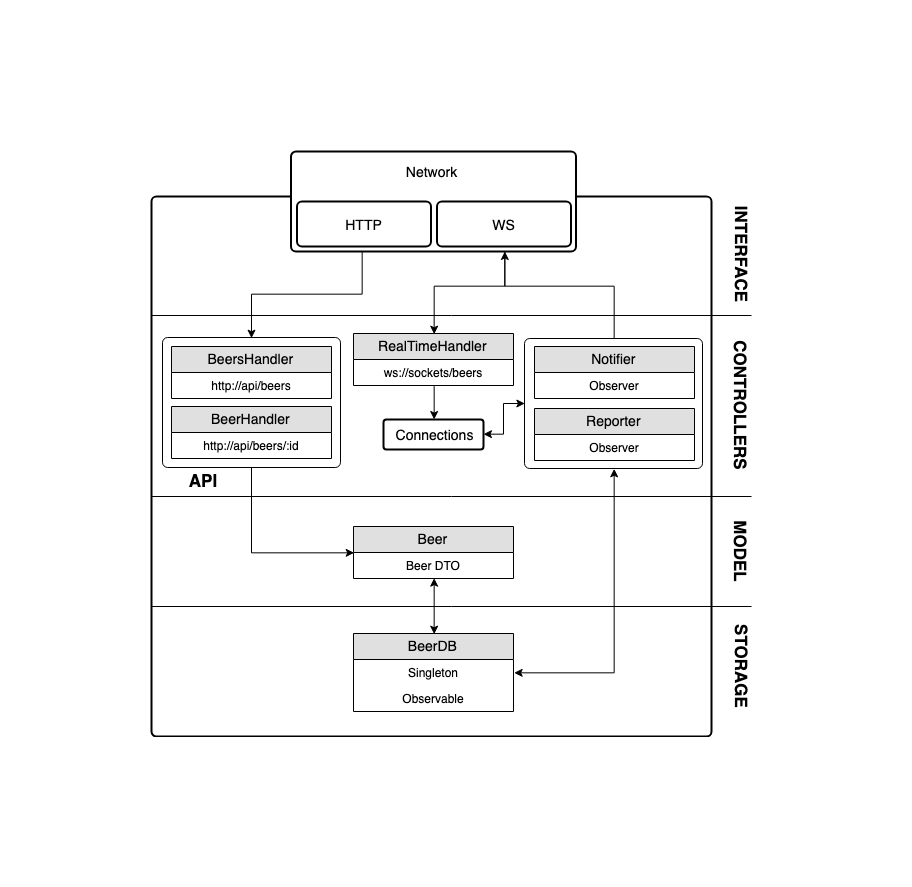

The diagram above was exported from draw.io. Its source (the exported page's mxGraphModel, read from the mxfile embedded in the PNG):
<mxGraphModel dx="1581" dy="1107" grid="1" gridSize="10" guides="1" tooltips="1" connect="1" arrows="1" fold="1" page="1" pageScale="1" pageWidth="1169" pageHeight="827" math="0" shadow="0">
  <root>
    <mxCell id="0" />
    <mxCell id="1" parent="0" />
    <mxCell id="2" value="" style="group" vertex="1" connectable="0" parent="1">
      <mxGeometry x="279" y="121" width="610" height="585" as="geometry" />
    </mxCell>
    <mxCell id="3" value="" style="rounded=1;absoluteArcSize=1;html=1;strokeWidth=2;arcSize=10;fontSize=14;" vertex="1" parent="2">
      <mxGeometry y="45" width="560" height="540" as="geometry" />
    </mxCell>
    <mxCell id="4" value="" style="strokeWidth=1;rounded=1;arcSize=4;whiteSpace=wrap;html=1;align=center;fontSize=14;" vertex="1" parent="2">
      <mxGeometry x="373" y="187" width="178" height="130" as="geometry" />
    </mxCell>
    <mxCell id="5" value="" style="strokeWidth=1;rounded=1;arcSize=4;whiteSpace=wrap;html=1;align=center;fontSize=14;" vertex="1" parent="2">
      <mxGeometry x="11" y="186" width="178" height="130" as="geometry" />
    </mxCell>
    <mxCell id="6" value="BeerDB" style="swimlane;fontStyle=0;childLayout=stackLayout;horizontal=1;startSize=26;fillColor=#e0e0e0;horizontalStack=0;resizeParent=1;resizeParentMax=0;resizeLast=0;collapsible=1;marginBottom=0;swimlaneFillColor=#ffffff;align=center;fontSize=14;" vertex="1" parent="2">
      <mxGeometry x="202" y="482" width="160" height="78" as="geometry" />
    </mxCell>
    <mxCell id="7" value="Singleton" style="text;strokeColor=none;fillColor=none;spacingLeft=4;spacingRight=4;overflow=hidden;rotatable=0;points=[[0,0.5],[1,0.5]];portConstraint=eastwest;fontSize=12;align=center;" vertex="1" parent="6">
      <mxGeometry y="26" width="160" height="26" as="geometry" />
    </mxCell>
    <mxCell id="8" value="Observable" style="text;strokeColor=none;fillColor=none;spacingLeft=4;spacingRight=4;overflow=hidden;rotatable=0;points=[[0,0.5],[1,0.5]];portConstraint=eastwest;fontSize=12;align=center;" vertex="1" parent="6">
      <mxGeometry y="52" width="160" height="26" as="geometry" />
    </mxCell>
    <mxCell id="9" value="Notifier" style="swimlane;fontStyle=0;childLayout=stackLayout;horizontal=1;startSize=26;fillColor=#e0e0e0;horizontalStack=0;resizeParent=1;resizeParentMax=0;resizeLast=0;collapsible=1;marginBottom=0;swimlaneFillColor=#ffffff;align=center;fontSize=14;" vertex="1" parent="2">
      <mxGeometry x="383" y="195" width="160" height="52" as="geometry" />
    </mxCell>
    <mxCell id="10" value="Observer" style="text;strokeColor=none;fillColor=none;spacingLeft=4;spacingRight=4;overflow=hidden;rotatable=0;points=[[0,0.5],[1,0.5]];portConstraint=eastwest;fontSize=12;align=center;" vertex="1" parent="9">
      <mxGeometry y="26" width="160" height="26" as="geometry" />
    </mxCell>
    <mxCell id="11" style="edgeStyle=orthogonalEdgeStyle;rounded=0;orthogonalLoop=1;jettySize=auto;html=1;exitX=0;exitY=0.5;exitDx=0;exitDy=0;entryX=0.5;entryY=1;entryDx=0;entryDy=0;startArrow=classic;startFill=1;endArrow=none;endFill=0;" edge="1" parent="2" source="12" target="5">
      <mxGeometry relative="1" as="geometry" />
    </mxCell>
    <mxCell id="12" value="Beer" style="swimlane;fontStyle=0;childLayout=stackLayout;horizontal=1;startSize=26;fillColor=#e0e0e0;horizontalStack=0;resizeParent=1;resizeParentMax=0;resizeLast=0;collapsible=1;marginBottom=0;swimlaneFillColor=#ffffff;align=center;fontSize=14;" vertex="1" parent="2">
      <mxGeometry x="202" y="375" width="160" height="52" as="geometry" />
    </mxCell>
    <mxCell id="13" value="Beer DTO" style="text;strokeColor=none;fillColor=none;spacingLeft=4;spacingRight=4;overflow=hidden;rotatable=0;points=[[0,0.5],[1,0.5]];portConstraint=eastwest;fontSize=12;align=center;" vertex="1" parent="12">
      <mxGeometry y="26" width="160" height="26" as="geometry" />
    </mxCell>
    <mxCell id="14" style="edgeStyle=orthogonalEdgeStyle;rounded=0;orthogonalLoop=1;jettySize=auto;html=1;exitX=0.5;exitY=0;exitDx=0;exitDy=0;entryX=0.5;entryY=1;entryDx=0;entryDy=0;startArrow=classic;startFill=1;" edge="1" parent="2" source="6" target="12">
      <mxGeometry relative="1" as="geometry" />
    </mxCell>
    <mxCell id="15" value="Reporter" style="swimlane;fontStyle=0;childLayout=stackLayout;horizontal=1;startSize=26;fillColor=#e0e0e0;horizontalStack=0;resizeParent=1;resizeParentMax=0;resizeLast=0;collapsible=1;marginBottom=0;swimlaneFillColor=#ffffff;align=center;fontSize=14;" vertex="1" parent="2">
      <mxGeometry x="383" y="257" width="160" height="52" as="geometry" />
    </mxCell>
    <mxCell id="16" value="Observer" style="text;strokeColor=none;fillColor=none;spacingLeft=4;spacingRight=4;overflow=hidden;rotatable=0;points=[[0,0.5],[1,0.5]];portConstraint=eastwest;fontSize=12;align=center;" vertex="1" parent="15">
      <mxGeometry y="26" width="160" height="26" as="geometry" />
    </mxCell>
    <mxCell id="17" value="BeersHandler" style="swimlane;fontStyle=0;childLayout=stackLayout;horizontal=1;startSize=26;fillColor=#e0e0e0;horizontalStack=0;resizeParent=1;resizeParentMax=0;resizeLast=0;collapsible=1;marginBottom=0;swimlaneFillColor=#ffffff;align=center;fontSize=14;" vertex="1" parent="2">
      <mxGeometry x="20" y="195" width="160" height="52" as="geometry" />
    </mxCell>
    <mxCell id="18" value="http://api/beers" style="text;strokeColor=none;fillColor=none;spacingLeft=4;spacingRight=4;overflow=hidden;rotatable=0;points=[[0,0.5],[1,0.5]];portConstraint=eastwest;fontSize=12;align=center;" vertex="1" parent="17">
      <mxGeometry y="26" width="160" height="26" as="geometry" />
    </mxCell>
    <mxCell id="19" value="BeerHandler" style="swimlane;fontStyle=0;childLayout=stackLayout;horizontal=1;startSize=26;fillColor=#e0e0e0;horizontalStack=0;resizeParent=1;resizeParentMax=0;resizeLast=0;collapsible=1;marginBottom=0;swimlaneFillColor=#ffffff;align=center;fontSize=14;" vertex="1" parent="2">
      <mxGeometry x="20" y="255" width="160" height="52" as="geometry" />
    </mxCell>
    <mxCell id="20" value="http://api/beers/:id" style="text;strokeColor=none;fillColor=none;spacingLeft=4;spacingRight=4;overflow=hidden;rotatable=0;points=[[0,0.5],[1,0.5]];portConstraint=eastwest;fontSize=12;align=center;" vertex="1" parent="19">
      <mxGeometry y="26" width="160" height="26" as="geometry" />
    </mxCell>
    <mxCell id="21" value="RealTimeHandler" style="swimlane;fontStyle=0;childLayout=stackLayout;horizontal=1;startSize=26;fillColor=#e0e0e0;horizontalStack=0;resizeParent=1;resizeParentMax=0;resizeLast=0;collapsible=1;marginBottom=0;swimlaneFillColor=#ffffff;align=center;fontSize=14;" vertex="1" parent="2">
      <mxGeometry x="202" y="182" width="160" height="52" as="geometry" />
    </mxCell>
    <mxCell id="22" value="ws://sockets/beers" style="text;strokeColor=none;fillColor=none;spacingLeft=4;spacingRight=4;overflow=hidden;rotatable=0;points=[[0,0.5],[1,0.5]];portConstraint=eastwest;fontSize=12;align=center;" vertex="1" parent="21">
      <mxGeometry y="26" width="160" height="26" as="geometry" />
    </mxCell>
    <mxCell id="23" value="" style="rounded=1;absoluteArcSize=1;html=1;strokeWidth=2;arcSize=10;fontSize=14;" vertex="1" parent="2">
      <mxGeometry x="139.5" width="285" height="100" as="geometry" />
    </mxCell>
    <mxCell id="24" value="Network" style="html=1;strokeWidth=2;shape=mxgraph.er.anchor;fontSize=14;whiteSpace=wrap;" vertex="1" parent="23">
      <mxGeometry width="280" height="40" as="geometry" />
    </mxCell>
    <mxCell id="25" value="HTTP" style="rounded=1;absoluteArcSize=1;html=1;strokeWidth=2;arcSize=10;fontSize=14;whiteSpace=wrap;points=[];strokeColor=inherit;fillColor=inherit;" vertex="1" parent="23">
      <mxGeometry x="6" y="50" width="134" height="45" as="geometry" />
    </mxCell>
    <mxCell id="26" value="WS" style="rounded=1;absoluteArcSize=1;html=1;strokeWidth=2;arcSize=10;fontSize=14;whiteSpace=wrap;points=[];strokeColor=inherit;fillColor=inherit;" vertex="1" parent="23">
      <mxGeometry x="146" y="50" width="134" height="45" as="geometry" />
    </mxCell>
    <mxCell id="27" style="edgeStyle=orthogonalEdgeStyle;rounded=0;orthogonalLoop=1;jettySize=auto;html=1;exitX=0.5;exitY=0;exitDx=0;exitDy=0;entryX=0.75;entryY=1;entryDx=0;entryDy=0;startArrow=none;startFill=0;endArrow=classic;endFill=1;" edge="1" parent="2" source="4" target="23">
      <mxGeometry relative="1" as="geometry">
        <Array as="points">
          <mxPoint x="462" y="135" />
          <mxPoint x="353" y="135" />
        </Array>
      </mxGeometry>
    </mxCell>
    <mxCell id="28" style="edgeStyle=orthogonalEdgeStyle;rounded=0;orthogonalLoop=1;jettySize=auto;html=1;exitX=0.5;exitY=0;exitDx=0;exitDy=0;entryX=0.25;entryY=1;entryDx=0;entryDy=0;startArrow=classic;startFill=1;endArrow=none;endFill=0;" edge="1" parent="2" source="5" target="23">
      <mxGeometry relative="1" as="geometry" />
    </mxCell>
    <mxCell id="29" style="edgeStyle=orthogonalEdgeStyle;rounded=0;orthogonalLoop=1;jettySize=auto;html=1;exitX=0.5;exitY=0;exitDx=0;exitDy=0;entryX=0.75;entryY=1;entryDx=0;entryDy=0;startArrow=classic;startFill=1;endArrow=none;endFill=0;" edge="1" parent="2" source="21" target="23">
      <mxGeometry relative="1" as="geometry">
        <Array as="points">
          <mxPoint x="282" y="135" />
          <mxPoint x="353" y="135" />
        </Array>
      </mxGeometry>
    </mxCell>
    <mxCell id="30" value="" style="line;strokeWidth=1;fillColor=none;align=left;verticalAlign=middle;spacingTop=-1;spacingLeft=3;spacingRight=3;rotatable=0;labelPosition=right;points=[];portConstraint=eastwest;fontSize=12;" vertex="1" parent="2">
      <mxGeometry y="341" width="600" height="8" as="geometry" />
    </mxCell>
    <mxCell id="31" value="" style="line;strokeWidth=1;fillColor=none;align=left;verticalAlign=middle;spacingTop=-1;spacingLeft=3;spacingRight=3;rotatable=0;labelPosition=right;points=[];portConstraint=eastwest;fontSize=12;" vertex="1" parent="2">
      <mxGeometry y="451" width="600" height="8" as="geometry" />
    </mxCell>
    <mxCell id="32" value="" style="line;strokeWidth=1;fillColor=none;align=left;verticalAlign=middle;spacingTop=-1;spacingLeft=3;spacingRight=3;rotatable=0;labelPosition=right;points=[];portConstraint=eastwest;fontSize=12;" vertex="1" parent="2">
      <mxGeometry y="160" width="600" height="8" as="geometry" />
    </mxCell>
    <mxCell id="33" value="&lt;font style=&quot;font-size: 17px&quot;&gt;&lt;b&gt;MODEL&lt;/b&gt;&lt;/font&gt;" style="text;html=1;strokeColor=none;fillColor=none;align=center;verticalAlign=middle;whiteSpace=wrap;rounded=0;direction=west;rotation=90;" vertex="1" parent="2">
      <mxGeometry x="570" y="390" width="40" height="20" as="geometry" />
    </mxCell>
    <mxCell id="34" value="&lt;font style=&quot;font-size: 17px&quot;&gt;&lt;b&gt;CONTROLLERS&lt;/b&gt;&lt;/font&gt;" style="text;html=1;strokeColor=none;fillColor=none;align=center;verticalAlign=middle;whiteSpace=wrap;rounded=0;direction=west;rotation=90;" vertex="1" parent="2">
      <mxGeometry x="570" y="244" width="40" height="20" as="geometry" />
    </mxCell>
    <mxCell id="35" value="&lt;span style=&quot;font-size: 17px&quot;&gt;&lt;b&gt;STORAGE&lt;/b&gt;&lt;/span&gt;" style="text;html=1;strokeColor=none;fillColor=none;align=center;verticalAlign=middle;whiteSpace=wrap;rounded=0;direction=west;rotation=90;" vertex="1" parent="2">
      <mxGeometry x="570" y="504" width="40" height="20" as="geometry" />
    </mxCell>
    <mxCell id="36" value="&lt;font style=&quot;font-size: 17px&quot;&gt;&lt;b&gt;INTERFACE&lt;/b&gt;&lt;/font&gt;" style="text;html=1;strokeColor=none;fillColor=none;align=center;verticalAlign=middle;whiteSpace=wrap;rounded=0;direction=west;rotation=90;" vertex="1" parent="2">
      <mxGeometry x="570" y="93" width="40" height="20" as="geometry" />
    </mxCell>
    <mxCell id="37" style="edgeStyle=orthogonalEdgeStyle;rounded=0;orthogonalLoop=1;jettySize=auto;html=1;exitX=1;exitY=0.5;exitDx=0;exitDy=0;entryX=0;entryY=0.5;entryDx=0;entryDy=0;startArrow=classic;startFill=1;endArrow=classic;endFill=1;" edge="1" parent="2" source="38" target="4">
      <mxGeometry relative="1" as="geometry" />
    </mxCell>
    <mxCell id="38" value="Connections" style="strokeWidth=2;rounded=1;arcSize=10;whiteSpace=wrap;html=1;align=center;fontSize=14;" vertex="1" parent="2">
      <mxGeometry x="232" y="268" width="100" height="30" as="geometry" />
    </mxCell>
    <mxCell id="39" value="&lt;font style=&quot;font-size: 17px&quot;&gt;&lt;b&gt;API&lt;/b&gt;&lt;/font&gt;" style="text;html=1;strokeColor=none;fillColor=none;align=center;verticalAlign=middle;whiteSpace=wrap;rounded=0;direction=east;rotation=0;" vertex="1" parent="2">
      <mxGeometry x="31" y="319" width="40" height="20" as="geometry" />
    </mxCell>
    <mxCell id="40" style="edgeStyle=orthogonalEdgeStyle;rounded=0;orthogonalLoop=1;jettySize=auto;html=1;exitX=0.5;exitY=1;exitDx=0;exitDy=0;entryX=0.5;entryY=0;entryDx=0;entryDy=0;startArrow=none;startFill=0;endArrow=classic;endFill=1;" edge="1" parent="2" source="21" target="38">
      <mxGeometry relative="1" as="geometry" />
    </mxCell>
    <mxCell id="41" style="edgeStyle=orthogonalEdgeStyle;rounded=0;orthogonalLoop=1;jettySize=auto;html=1;exitX=1;exitY=0.5;exitDx=0;exitDy=0;entryX=0.5;entryY=1;entryDx=0;entryDy=0;startArrow=classic;startFill=1;endArrow=classic;endFill=1;" edge="1" parent="2" source="7" target="4">
      <mxGeometry relative="1" as="geometry" />
    </mxCell>
  </root>
</mxGraphModel>